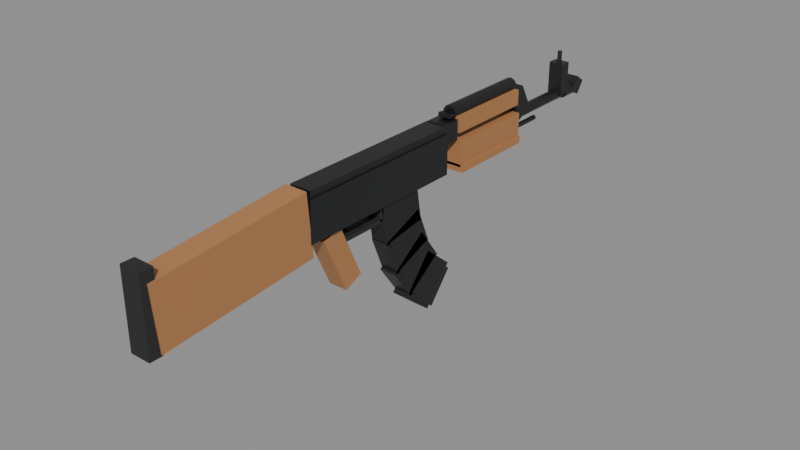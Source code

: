 # Source: ak97.blend  (saved by Blender 4.2.66; exported with 4.5.12 LTS)
import bpy
from mathutils import Matrix  # noqa: F401  (used for matrix-valued properties, if any)

bpy.ops.wm.read_factory_settings(use_empty=True)
scene = bpy.context.scene
scene.name = 'Scene'

# ---- materials (node trees are filled in below, after node groups)
mat_wood = bpy.data.materials.new('wood')
mat_dark = bpy.data.materials.new('dark')
mat_steel = bpy.data.materials.new('steel')

# ---- material node trees
mat_wood.use_nodes = True; mat_wood.node_tree.nodes.clear()
_N = mat_wood.node_tree.nodes; _L = mat_wood.node_tree.links
n0 = _N.new('ShaderNodeBsdfPrincipled'); n0.name = 'Principled BSDF'; n0.location = (10, 300)
n0.inputs[0].default_value = (0.44, 0.2, 0.075, 1.0)
n1 = _N.new('ShaderNodeOutputMaterial'); n1.name = 'Material Output'; n1.location = (300, 300)
_L.new(n0.outputs[0], n1.inputs[0])
n1.is_active_output = True
mat_dark.use_nodes = True; mat_dark.node_tree.nodes.clear()
_N = mat_dark.node_tree.nodes; _L = mat_dark.node_tree.links
n0 = _N.new('ShaderNodeBsdfPrincipled'); n0.name = 'Principled BSDF'; n0.location = (10, 300)
n0.inputs[0].default_value = (0.035, 0.035, 0.037, 1.0)
n0.inputs[1].default_value = 0.4
n0.inputs[2].default_value = 0.7
n1 = _N.new('ShaderNodeOutputMaterial'); n1.name = 'Material Output'; n1.location = (300, 300)
_L.new(n0.outputs[0], n1.inputs[0])
n1.is_active_output = True
mat_steel.use_nodes = True; mat_steel.node_tree.nodes.clear()
_N = mat_steel.node_tree.nodes; _L = mat_steel.node_tree.links
n0 = _N.new('ShaderNodeBsdfPrincipled'); n0.name = 'Principled BSDF'; n0.location = (10, 300)
n0.inputs[0].default_value = (0.055, 0.057, 0.06, 1.0)
n0.inputs[1].default_value = 0.85
n0.inputs[2].default_value = 0.42
n1 = _N.new('ShaderNodeOutputMaterial'); n1.name = 'Material Output'; n1.location = (300, 300)
_L.new(n0.outputs[0], n1.inputs[0])
n1.is_active_output = True

# ---- meshes
me_cube_001 = bpy.data.meshes.new('Cube.001')
me_cube_001.from_pydata([(-0.018, 0.01697, -0.06973), (-0.018, 0.00891, 0.02493), (-0.018, 0.2611, -0.04893), (-0.018, 0.253, 0.04573), (0.018, 0.01697, -0.06973), (0.018, 0.00891, 0.02493), (0.018, 0.2611, -0.04893), (0.018, 0.253, 0.04573), (-0.015, 0.3228, -0.1249), (-0.015, 0.284, -0.03815), (-0.015, 0.352, -0.1118), (-0.015, 0.3132, -0.0251), (0.015, 0.3228, -0.1249), (0.015, 0.284, -0.03815), (0.015, 0.352, -0.1118), (0.015, 0.3132, -0.0251), (-0.02, 0.5625, -0.028), (-0.02, 0.5625, 0.012), (-0.02, 0.7075, -0.028), (-0.02, 0.7075, 0.012), (0.02, 0.5625, -0.028), (0.02, 0.5625, 0.012), (0.02, 0.7075, -0.028), (0.02, 0.7075, 0.012), (-0.023, 0.5625, -0.036), (-0.023, 0.5625, -0.024), (-0.023, 0.7075, -0.036), (-0.023, 0.7075, -0.024), (0.023, 0.5625, -0.036), (0.023, 0.5625, -0.024), (0.023, 0.7075, -0.036), (0.023, 0.7075, -0.024), (-0.017, 0.5625, 0.024), (-0.017, 0.5625, 0.048), (-0.017, 0.7075, 0.024), (-0.017, 0.7075, 0.048), (0.017, 0.5625, 0.024), (0.017, 0.5625, 0.048), (0.017, 0.7075, 0.024), (0.017, 0.7075, 0.048), (-0.016, 0.0, -0.0725), (-0.016, 0.0, 0.0425), (-0.016, 0.02, -0.0725), (-0.016, 0.02, 0.0425), (0.016, 0.0, -0.0725), (0.016, 0.0, 0.0425), (0.016, 0.02, -0.0725), (0.016, 0.02, 0.0425), (-0.013, 0.3245, -0.055), (-0.013, 0.3245, -0.049), (-0.013, 0.3995, -0.055), (-0.013, 0.3995, -0.049), (0.013, 0.3245, -0.055), (0.013, 0.3245, -0.049), (0.013, 0.3995, -0.055), (0.013, 0.3995, -0.049), (-0.003, 0.3424, -0.05697), (-0.003, 0.3345, -0.02596), (-0.003, 0.3695, -0.05004), (-0.003, 0.3616, -0.01903), (0.003, 0.3424, -0.05697), (0.003, 0.3345, -0.02596), (0.003, 0.3695, -0.05004), (0.003, 0.3616, -0.01903), (-0.013, 0.395, -0.053), (-0.013, 0.395, -0.031), (-0.013, 0.401, -0.053), (-0.013, 0.401, -0.031), (0.013, 0.395, -0.053), (0.013, 0.395, -0.031), (0.013, 0.401, -0.053), (0.013, 0.401, -0.031), (-0.002, 0.046, -0.059), (-0.002, 0.046, -0.045), (-0.002, 0.064, -0.059), (-0.002, 0.064, -0.045), (0.002, 0.046, -0.059), (0.002, 0.046, -0.045), (0.002, 0.064, -0.059), (0.002, 0.064, -0.045), (-0.002, 0.591, -0.043), (-0.002, 0.591, -0.029), (-0.002, 0.609, -0.043), (-0.002, 0.609, -0.029), (0.002, 0.591, -0.043), (0.002, 0.591, -0.029), (0.002, 0.609, -0.043), (0.002, 0.609, -0.029), (-0.019, 0.2575, -0.029), (-0.019, 0.2575, 0.033), (-0.019, 0.5325, -0.029), (-0.019, 0.5325, 0.033), (0.019, 0.2575, -0.029), (0.019, 0.2575, 0.033), (0.019, 0.5325, -0.029), (0.019, 0.5325, 0.033), (-0.017, 0.26, 0.032), (-0.017, 0.26, 0.044), (-0.017, 0.53, 0.032), (-0.017, 0.53, 0.044), (0.017, 0.26, 0.032), (0.017, 0.26, 0.044), (0.017, 0.53, 0.032), (0.017, 0.53, 0.044), (-0.013, 0.4079, -0.09458), (-0.013, 0.398, -0.03337), (-0.013, 0.482, -0.08263), (-0.013, 0.4721, -0.02142), (0.013, 0.4079, -0.09458), (0.013, 0.398, -0.03337), (0.013, 0.482, -0.08263), (0.013, 0.4721, -0.02142), (-0.014, 0.4153, -0.09947), (-0.014, 0.414, -0.09157), (-0.014, 0.4765, -0.08959), (-0.014, 0.4752, -0.08169), (0.014, 0.4153, -0.09947), (0.014, 0.414, -0.09157), (0.014, 0.4765, -0.08959), (0.014, 0.4752, -0.08169), (-0.013, 0.4292, -0.1487), (-0.013, 0.4062, -0.09112), (-0.013, 0.4988, -0.1209), (-0.013, 0.4758, -0.0633), (0.013, 0.4292, -0.1487), (0.013, 0.4062, -0.09112), (0.013, 0.4988, -0.1209), (0.013, 0.4758, -0.0633), (-0.014, 0.4374, -0.1519), (-0.014, 0.4345, -0.1444), (-0.014, 0.495, -0.1289), (-0.014, 0.492, -0.1214), (0.014, 0.4374, -0.1519), (0.014, 0.4345, -0.1444), (0.014, 0.495, -0.1289), (0.014, 0.492, -0.1214), (-0.013, 0.4595, -0.197), (-0.013, 0.4235, -0.1466), (-0.013, 0.5205, -0.1534), (-0.013, 0.4845, -0.103), (0.013, 0.4595, -0.197), (0.013, 0.4235, -0.1466), (0.013, 0.5205, -0.1534), (0.013, 0.4845, -0.103), (-0.014, 0.4683, -0.1981), (-0.014, 0.4636, -0.1916), (-0.014, 0.5187, -0.1621), (-0.014, 0.5141, -0.1556), (0.014, 0.4683, -0.1981), (0.014, 0.4636, -0.1916), (0.014, 0.5187, -0.1621), (0.014, 0.5141, -0.1556), (-0.013, 0.499, -0.2367), (-0.013, 0.4512, -0.1972), (-0.013, 0.5468, -0.1788), (-0.013, 0.499, -0.1393), (0.013, 0.499, -0.2367), (0.013, 0.4512, -0.1972), (0.013, 0.5468, -0.1788), (0.013, 0.499, -0.1393), (-0.014, 0.5078, -0.2355), (-0.014, 0.5016, -0.2304), (-0.014, 0.5473, -0.1877), (-0.014, 0.5411, -0.1826), (0.014, 0.5078, -0.2355), (0.014, 0.5016, -0.2304), (0.014, 0.5473, -0.1877), (0.014, 0.5411, -0.1826), (-0.015, 0.53, 0.015), (-0.015, 0.53, 0.045), (-0.015, 0.56, 0.015), (-0.015, 0.56, 0.045), (0.015, 0.53, 0.015), (0.015, 0.53, 0.045), (0.015, 0.56, 0.015), (0.015, 0.56, 0.045), (-0.01, 0.5473, 0.04831), (-0.01, 0.5481, 0.05427), (-0.01, 0.6019, 0.04173), (-0.01, 0.6027, 0.04769), (0.01, 0.5473, 0.04831), (0.01, 0.5481, 0.05427), (0.01, 0.6019, 0.04173), (0.01, 0.6027, 0.04769), (0.0, 0.71, 0.063), (0.0, 0.56, 0.063), (0.006466, 0.71, 0.0609), (0.006466, 0.56, 0.0609), (0.01046, 0.71, 0.0554), (0.01046, 0.56, 0.0554), (0.01046, 0.71, 0.0486), (0.01046, 0.56, 0.0486), (0.006466, 0.71, 0.0431), (0.006466, 0.56, 0.0431), (0.0, 0.71, 0.041), (0.0, 0.56, 0.041), (-0.006466, 0.71, 0.0431), (-0.006466, 0.56, 0.0431), (-0.01046, 0.71, 0.0486), (-0.01046, 0.56, 0.0486), (-0.01046, 0.71, 0.0554), (-0.01046, 0.56, 0.0554), (-0.006466, 0.71, 0.0609), (-0.006466, 0.56, 0.0609), (-0.013, 0.7196, -0.004937), (-0.013, 0.698, 0.03455), (-0.013, 0.746, 0.009446), (-0.013, 0.7244, 0.04894), (0.013, 0.7196, -0.004937), (0.013, 0.698, 0.03455), (0.013, 0.746, 0.009446), (0.013, 0.7244, 0.04894), (0.0, 0.8825, 0.0085), (0.0, 0.7075, 0.0085), (0.004996, 0.8825, 0.006877), (0.004996, 0.7075, 0.006877), (0.008084, 0.8825, 0.002627), (0.008084, 0.7075, 0.002627), (0.008084, 0.8825, -0.002627), (0.008084, 0.7075, -0.002627), (0.004996, 0.8825, -0.006877), (0.004996, 0.7075, -0.006877), (0.0, 0.8825, -0.0085), (0.0, 0.7075, -0.0085), (-0.004996, 0.8825, -0.006877), (-0.004996, 0.7075, -0.006877), (-0.008084, 0.8825, -0.002627), (-0.008084, 0.7075, -0.002627), (-0.008084, 0.8825, 0.002627), (-0.008084, 0.7075, 0.002627), (-0.004996, 0.8825, 0.006877), (-0.004996, 0.7075, 0.006877), (0.0, 0.78, -0.018), (0.0, 0.62, -0.018), (0.002828, 0.78, -0.01917), (0.002828, 0.62, -0.01917), (0.004, 0.78, -0.022), (0.004, 0.62, -0.022), (0.002828, 0.78, -0.02483), (0.002828, 0.62, -0.02483), (0.0, 0.78, -0.026), (0.0, 0.62, -0.026), (-0.002828, 0.78, -0.02483), (-0.002828, 0.62, -0.02483), (-0.004, 0.78, -0.022), (-0.004, 0.62, -0.022), (-0.002828, 0.78, -0.01917), (-0.002828, 0.62, -0.01917), (-0.012, 0.836, 0.0), (-0.012, 0.836, 0.052), (-0.012, 0.854, 0.0), (-0.012, 0.854, 0.052), (0.012, 0.836, 0.0), (0.012, 0.836, 0.052), (0.012, 0.854, 0.0), (0.012, 0.854, 0.052), (0.0, 0.8485, 0.04), (0.0, 0.8485, 0.07), (0.003031, 0.8468, 0.04), (0.003031, 0.8468, 0.07), (0.003031, 0.8433, 0.04), (0.003031, 0.8433, 0.07), (0.0, 0.8415, 0.04), (0.0, 0.8415, 0.07), (-0.003031, 0.8433, 0.04), (-0.003031, 0.8433, 0.07), (-0.003031, 0.8468, 0.04), (-0.003031, 0.8468, 0.07), (0.0, 0.8895, 0.011), (0.0, 0.8545, 0.011), (0.006466, 0.8895, 0.008899), (0.006466, 0.8545, 0.008899), (0.01046, 0.8895, 0.003399), (0.01046, 0.8545, 0.003399), (0.01046, 0.8895, -0.003399), (0.01046, 0.8545, -0.003399), (0.006466, 0.8895, -0.008899), (0.006466, 0.8545, -0.008899), (0.0, 0.8895, -0.011), (0.0, 0.8545, -0.011), (-0.006466, 0.8895, -0.008899), (-0.006466, 0.8545, -0.008899), (-0.01046, 0.8895, -0.003399), (-0.01046, 0.8545, -0.003399), (-0.01046, 0.8895, 0.003399), (-0.01046, 0.8545, 0.003399), (-0.006466, 0.8895, 0.008899), (-0.006466, 0.8545, 0.008899), (-0.011, 0.873, -0.0002576), (-0.011, 0.8865, 0.01955), (-0.011, 0.8895, -0.01155), (-0.011, 0.903, 0.008258), (0.011, 0.873, -0.0002576), (0.011, 0.8865, 0.01955), (0.011, 0.8895, -0.01155), (0.011, 0.903, 0.008258)], [], [(0, 1, 3, 2), (2, 3, 7, 6), (6, 7, 5, 4), (4, 5, 1, 0), (2, 6, 4, 0), (7, 3, 1, 5), (8, 9, 11, 10), (10, 11, 15, 14), (14, 15, 13, 12), (12, 13, 9, 8), (10, 14, 12, 8), (15, 11, 9, 13), (16, 17, 19, 18), (18, 19, 23, 22), (22, 23, 21, 20), (20, 21, 17, 16), (18, 22, 20, 16), (23, 19, 17, 21), (24, 25, 27, 26), (26, 27, 31, 30), (30, 31, 29, 28), (28, 29, 25, 24), (26, 30, 28, 24), (31, 27, 25, 29), (32, 33, 35, 34), (34, 35, 39, 38), (38, 39, 37, 36), (36, 37, 33, 32), (34, 38, 36, 32), (39, 35, 33, 37), (40, 41, 43, 42), (42, 43, 47, 46), (46, 47, 45, 44), (44, 45, 41, 40), (42, 46, 44, 40), (47, 43, 41, 45), (48, 49, 51, 50), (50, 51, 55, 54), (54, 55, 53, 52), (52, 53, 49, 48), (50, 54, 52, 48), (55, 51, 49, 53), (56, 57, 59, 58), (58, 59, 63, 62), (62, 63, 61, 60), (60, 61, 57, 56), (58, 62, 60, 56), (63, 59, 57, 61), (64, 65, 67, 66), (66, 67, 71, 70), (70, 71, 69, 68), (68, 69, 65, 64), (66, 70, 68, 64), (71, 67, 65, 69), (72, 73, 75, 74), (74, 75, 79, 78), (78, 79, 77, 76), (76, 77, 73, 72), (74, 78, 76, 72), (79, 75, 73, 77), (80, 81, 83, 82), (82, 83, 87, 86), (86, 87, 85, 84), (84, 85, 81, 80), (82, 86, 84, 80), (87, 83, 81, 85), (88, 89, 91, 90), (90, 91, 95, 94), (94, 95, 93, 92), (92, 93, 89, 88), (90, 94, 92, 88), (95, 91, 89, 93), (96, 97, 99, 98), (98, 99, 103, 102), (102, 103, 101, 100), (100, 101, 97, 96), (98, 102, 100, 96), (103, 99, 97, 101), (104, 105, 107, 106), (106, 107, 111, 110), (110, 111, 109, 108), (108, 109, 105, 104), (106, 110, 108, 104), (111, 107, 105, 109), (112, 113, 115, 114), (114, 115, 119, 118), (118, 119, 117, 116), (116, 117, 113, 112), (114, 118, 116, 112), (119, 115, 113, 117), (120, 121, 123, 122), (122, 123, 127, 126), (126, 127, 125, 124), (124, 125, 121, 120), (122, 126, 124, 120), (127, 123, 121, 125), (128, 129, 131, 130), (130, 131, 135, 134), (134, 135, 133, 132), (132, 133, 129, 128), (130, 134, 132, 128), (135, 131, 129, 133), (136, 137, 139, 138), (138, 139, 143, 142), (142, 143, 141, 140), (140, 141, 137, 136), (138, 142, 140, 136), (143, 139, 137, 141), (144, 145, 147, 146), (146, 147, 151, 150), (150, 151, 149, 148), (148, 149, 145, 144), (146, 150, 148, 144), (151, 147, 145, 149), (152, 153, 155, 154), (154, 155, 159, 158), (158, 159, 157, 156), (156, 157, 153, 152), (154, 158, 156, 152), (159, 155, 153, 157), (160, 161, 163, 162), (162, 163, 167, 166), (166, 167, 165, 164), (164, 165, 161, 160), (162, 166, 164, 160), (167, 163, 161, 165), (168, 169, 171, 170), (170, 171, 175, 174), (174, 175, 173, 172), (172, 173, 169, 168), (170, 174, 172, 168), (175, 171, 169, 173), (176, 177, 179, 178), (178, 179, 183, 182), (182, 183, 181, 180), (180, 181, 177, 176), (178, 182, 180, 176), (183, 179, 177, 181), (184, 185, 187, 186), (186, 187, 189, 188), (188, 189, 191, 190), (190, 191, 193, 192), (192, 193, 195, 194), (194, 195, 197, 196), (196, 197, 199, 198), (198, 199, 201, 200), (187, 185, 203, 201, 199, 197, 195, 193, 191, 189), (200, 201, 203, 202), (202, 203, 185, 184), (184, 186, 188, 190, 192, 194, 196, 198, 200, 202), (204, 205, 207, 206), (206, 207, 211, 210), (210, 211, 209, 208), (208, 209, 205, 204), (206, 210, 208, 204), (211, 207, 205, 209), (212, 213, 215, 214), (214, 215, 217, 216), (216, 217, 219, 218), (218, 219, 221, 220), (220, 221, 223, 222), (222, 223, 225, 224), (224, 225, 227, 226), (226, 227, 229, 228), (215, 213, 231, 229, 227, 225, 223, 221, 219, 217), (228, 229, 231, 230), (230, 231, 213, 212), (212, 214, 216, 218, 220, 222, 224, 226, 228, 230), (232, 233, 235, 234), (234, 235, 237, 236), (236, 237, 239, 238), (238, 239, 241, 240), (240, 241, 243, 242), (242, 243, 245, 244), (235, 233, 247, 245, 243, 241, 239, 237), (244, 245, 247, 246), (246, 247, 233, 232), (232, 234, 236, 238, 240, 242, 244, 246), (248, 249, 251, 250), (250, 251, 255, 254), (254, 255, 253, 252), (252, 253, 249, 248), (250, 254, 252, 248), (255, 251, 249, 253), (256, 257, 259, 258), (258, 259, 261, 260), (260, 261, 263, 262), (262, 263, 265, 264), (259, 257, 267, 265, 263, 261), (264, 265, 267, 266), (266, 267, 257, 256), (256, 258, 260, 262, 264, 266), (268, 269, 271, 270), (270, 271, 273, 272), (272, 273, 275, 274), (274, 275, 277, 276), (276, 277, 279, 278), (278, 279, 281, 280), (280, 281, 283, 282), (282, 283, 285, 284), (271, 269, 287, 285, 283, 281, 279, 277, 275, 273), (284, 285, 287, 286), (286, 287, 269, 268), (268, 270, 272, 274, 276, 278, 280, 282, 284, 286), (288, 289, 291, 290), (290, 291, 295, 294), (294, 295, 293, 292), (292, 293, 289, 288), (290, 294, 292, 288), (295, 291, 289, 293)])
me_cube_001.polygons.foreach_set('material_index', [0, 0, 0, 0, 0, 0, 0, 0, 0, 0, 0, 0, 0, 0, 0, 0, 0, 0, 0, 0, 0, 0, 0, 0, 0, 0, 0, 0, 0, 0, 1, 1, 1, 1, 1, 1, 1, 1, 1, 1, 1, 1, 1, 1, 1, 1, 1, 1, 1, 1, 1, 1, 1, 1, 1, 1, 1, 1, 1, 1, 1, 1, 1, 1, 1, 1, 2, 2, 2, 2, 2, 2, 2, 2, 2, 2, 2, 2, 2, 2, 2, 2, 2, 2, 2, 2, 2, 2, 2, 2, 2, 2, 2, 2, 2, 2, 2, 2, 2, 2, 2, 2, 2, 2, 2, 2, 2, 2, 2, 2, 2, 2, 2, 2, 2, 2, 2, 2, 2, 2, 2, 2, 2, 2, 2, 2, 2, 2, 2, 2, 2, 2, 2, 2, 2, 2, 2, 2, 2, 2, 2, 2, 2, 2, 2, 2, 2, 2, 2, 2, 2, 2, 2, 2, 2, 2, 2, 2, 2, 2, 2, 2, 2, 2, 2, 2, 2, 2, 2, 2, 2, 2, 2, 2, 2, 2, 2, 2, 2, 2, 2, 2, 2, 2, 2, 2, 2, 2, 2, 2, 2, 2, 2, 2, 2, 2, 2, 2, 2, 2, 2, 2, 2, 2, 2, 2, 2, 2, 2, 2])
_uv = me_cube_001.uv_layers.new(name='UVMap')
_uv.uv.foreach_set('vector', [0.375, 0.0, 0.625, 0.0, 0.625, 0.25, 0.375, 0.25, 0.375, 0.25, 0.625, 0.25, 0.625, 0.5, 0.375, 0.5, 0.375, 0.5, 0.625, 0.5, 0.625, 0.75, 0.375, 0.75, 0.375, 0.75, 0.625, 0.75, 0.625, 1.0, 0.375, 1.0, 0.125, 0.5, 0.375, 0.5, 0.375, 0.75, 0.125, 0.75, 0.625, 0.5, 0.875, 0.5, 0.875, 0.75, 0.625, 0.75, 0.375, 0.0, 0.625, 0.0, 0.625, 0.25, 0.375, 0.25, 0.375, 0.25, 0.625, 0.25, 0.625, 0.5, 0.375, 0.5, 0.375, 0.5, 0.625, 0.5, 0.625, 0.75, 0.375, 0.75, 0.375, 0.75, 0.625, 0.75, 0.625, 1.0, 0.375, 1.0, 0.125, 0.5, 0.375, 0.5, 0.375, 0.75, 0.125, 0.75, 0.625, 0.5, 0.875, 0.5, 0.875, 0.75, 0.625, 0.75, 0.375, 0.0, 0.625, 0.0, 0.625, 0.25, 0.375, 0.25, 0.375, 0.25, 0.625, 0.25, 0.625, 0.5, 0.375, 0.5, 0.375, 0.5, 0.625, 0.5, 0.625, 0.75, 0.375, 0.75, 0.375, 0.75, 0.625, 0.75, 0.625, 1.0, 0.375, 1.0, 0.125, 0.5, 0.375, 0.5, 0.375, 0.75, 0.125, 0.75, 0.625, 0.5, 0.875, 0.5, 0.875, 0.75, 0.625, 0.75, 0.375, 0.0, 0.625, 0.0, 0.625, 0.25, 0.375, 0.25, 0.375, 0.25, 0.625, 0.25, 0.625, 0.5, 0.375, 0.5, 0.375, 0.5, 0.625, 0.5, 0.625, 0.75, 0.375, 0.75, 0.375, 0.75, 0.625, 0.75, 0.625, 1.0, 0.375, 1.0, 0.125, 0.5, 0.375, 0.5, 0.375, 0.75, 0.125, 0.75, 0.625, 0.5, 0.875, 0.5, 0.875, 0.75, 0.625, 0.75, 0.375, 0.0, 0.625, 0.0, 0.625, 0.25, 0.375, 0.25, 0.375, 0.25, 0.625, 0.25, 0.625, 0.5, 0.375, 0.5, 0.375, 0.5, 0.625, 0.5, 0.625, 0.75, 0.375, 0.75, 0.375, 0.75, 0.625, 0.75, 0.625, 1.0, 0.375, 1.0, 0.125, 0.5, 0.375, 0.5, 0.375, 0.75, 0.125, 0.75, 0.625, 0.5, 0.875, 0.5, 0.875, 0.75, 0.625, 0.75, 0.375, 0.0, 0.625, 0.0, 0.625, 0.25, 0.375, 0.25, 0.375, 0.25, 0.625, 0.25, 0.625, 0.5, 0.375, 0.5, 0.375, 0.5, 0.625, 0.5, 0.625, 0.75, 0.375, 0.75, 0.375, 0.75, 0.625, 0.75, 0.625, 1.0, 0.375, 1.0, 0.125, 0.5, 0.375, 0.5, 0.375, 0.75, 0.125, 0.75, 0.625, 0.5, 0.875, 0.5, 0.875, 0.75, 0.625, 0.75, 0.375, 0.0, 0.625, 0.0, 0.625, 0.25, 0.375, 0.25, 0.375, 0.25, 0.625, 0.25, 0.625, 0.5, 0.375, 0.5, 0.375, 0.5, 0.625, 0.5, 0.625, 0.75, 0.375, 0.75, 0.375, 0.75, 0.625, 0.75, 0.625, 1.0, 0.375, 1.0, 0.125, 0.5, 0.375, 0.5, 0.375, 0.75, 0.125, 0.75, 0.625, 0.5, 0.875, 0.5, 0.875, 0.75, 0.625, 0.75, 0.375, 0.0, 0.625, 0.0, 0.625, 0.25, 0.375, 0.25, 0.375, 0.25, 0.625, 0.25, 0.625, 0.5, 0.375, 0.5, 0.375, 0.5, 0.625, 0.5, 0.625, 0.75, 0.375, 0.75, 0.375, 0.75, 0.625, 0.75, 0.625, 1.0, 0.375, 1.0, 0.125, 0.5, 0.375, 0.5, 0.375, 0.75, 0.125, 0.75, 0.625, 0.5, 0.875, 0.5, 0.875, 0.75, 0.625, 0.75, 0.375, 0.0, 0.625, 0.0, 0.625, 0.25, 0.375, 0.25, 0.375, 0.25, 0.625, 0.25, 0.625, 0.5, 0.375, 0.5, 0.375, 0.5, 0.625, 0.5, 0.625, 0.75, 0.375, 0.75, 0.375, 0.75, 0.625, 0.75, 0.625, 1.0, 0.375, 1.0, 0.125, 0.5, 0.375, 0.5, 0.375, 0.75, 0.125, 0.75, 0.625, 0.5, 0.875, 0.5, 0.875, 0.75, 0.625, 0.75, 0.375, 0.0, 0.625, 0.0, 0.625, 0.25, 0.375, 0.25, 0.375, 0.25, 0.625, 0.25, 0.625, 0.5, 0.375, 0.5, 0.375, 0.5, 0.625, 0.5, 0.625, 0.75, 0.375, 0.75, 0.375, 0.75, 0.625, 0.75, 0.625, 1.0, 0.375, 1.0, 0.125, 0.5, 0.375, 0.5, 0.375, 0.75, 0.125, 0.75, 0.625, 0.5, 0.875, 0.5, 0.875, 0.75, 0.625, 0.75, 0.375, 0.0, 0.625, 0.0, 0.625, 0.25, 0.375, 0.25, 0.375, 0.25, 0.625, 0.25, 0.625, 0.5, 0.375, 0.5, 0.375, 0.5, 0.625, 0.5, 0.625, 0.75, 0.375, 0.75, 0.375, 0.75, 0.625, 0.75, 0.625, 1.0, 0.375, 1.0, 0.125, 0.5, 0.375, 0.5, 0.375, 0.75, 0.125, 0.75, 0.625, 0.5, 0.875, 0.5, 0.875, 0.75, 0.625, 0.75, 0.375, 0.0, 0.625, 0.0, 0.625, 0.25, 0.375, 0.25, 0.375, 0.25, 0.625, 0.25, 0.625, 0.5, 0.375, 0.5, 0.375, 0.5, 0.625, 0.5, 0.625, 0.75, 0.375, 0.75, 0.375, 0.75, 0.625, 0.75, 0.625, 1.0, 0.375, 1.0, 0.125, 0.5, 0.375, 0.5, 0.375, 0.75, 0.125, 0.75, 0.625, 0.5, 0.875, 0.5, 0.875, 0.75, 0.625, 0.75, 0.375, 0.0, 0.625, 0.0, 0.625, 0.25, 0.375, 0.25, 0.375, 0.25, 0.625, 0.25, 0.625, 0.5, 0.375, 0.5, 0.375, 0.5, 0.625, 0.5, 0.625, 0.75, 0.375, 0.75, 0.375, 0.75, 0.625, 0.75, 0.625, 1.0, 0.375, 1.0, 0.125, 0.5, 0.375, 0.5, 0.375, 0.75, 0.125, 0.75, 0.625, 0.5, 0.875, 0.5, 0.875, 0.75, 0.625, 0.75, 0.375, 0.0, 0.625, 0.0, 0.625, 0.25, 0.375, 0.25, 0.375, 0.25, 0.625, 0.25, 0.625, 0.5, 0.375, 0.5, 0.375, 0.5, 0.625, 0.5, 0.625, 0.75, 0.375, 0.75, 0.375, 0.75, 0.625, 0.75, 0.625, 1.0, 0.375, 1.0, 0.125, 0.5, 0.375, 0.5, 0.375, 0.75, 0.125, 0.75, 0.625, 0.5, 0.875, 0.5, 0.875, 0.75, 0.625, 0.75, 0.375, 0.0, 0.625, 0.0, 0.625, 0.25, 0.375, 0.25, 0.375, 0.25, 0.625, 0.25, 0.625, 0.5, 0.375, 0.5, 0.375, 0.5, 0.625, 0.5, 0.625, 0.75, 0.375, 0.75, 0.375, 0.75, 0.625, 0.75, 0.625, 1.0, 0.375, 1.0, 0.125, 0.5, 0.375, 0.5, 0.375, 0.75, 0.125, 0.75, 0.625, 0.5, 0.875, 0.5, 0.875, 0.75, 0.625, 0.75, 0.375, 0.0, 0.625, 0.0, 0.625, 0.25, 0.375, 0.25, 0.375, 0.25, 0.625, 0.25, 0.625, 0.5, 0.375, 0.5, 0.375, 0.5, 0.625, 0.5, 0.625, 0.75, 0.375, 0.75, 0.375, 0.75, 0.625, 0.75, 0.625, 1.0, 0.375, 1.0, 0.125, 0.5, 0.375, 0.5, 0.375, 0.75, 0.125, 0.75, 0.625, 0.5, 0.875, 0.5, 0.875, 0.75, 0.625, 0.75, 0.375, 0.0, 0.625, 0.0, 0.625, 0.25, 0.375, 0.25, 0.375, 0.25, 0.625, 0.25, 0.625, 0.5, 0.375, 0.5, 0.375, 0.5, 0.625, 0.5, 0.625, 0.75, 0.375, 0.75, 0.375, 0.75, 0.625, 0.75, 0.625, 1.0, 0.375, 1.0, 0.125, 0.5, 0.375, 0.5, 0.375, 0.75, 0.125, 0.75, 0.625, 0.5, 0.875, 0.5, 0.875, 0.75, 0.625, 0.75, 0.375, 0.0, 0.625, 0.0, 0.625, 0.25, 0.375, 0.25, 0.375, 0.25, 0.625, 0.25, 0.625, 0.5, 0.375, 0.5, 0.375, 0.5, 0.625, 0.5, 0.625, 0.75, 0.375, 0.75, 0.375, 0.75, 0.625, 0.75, 0.625, 1.0, 0.375, 1.0, 0.125, 0.5, 0.375, 0.5, 0.375, 0.75, 0.125, 0.75, 0.625, 0.5, 0.875, 0.5, 0.875, 0.75, 0.625, 0.75, 0.375, 0.0, 0.625, 0.0, 0.625, 0.25, 0.375, 0.25, 0.375, 0.25, 0.625, 0.25, 0.625, 0.5, 0.375, 0.5, 0.375, 0.5, 0.625, 0.5, 0.625, 0.75, 0.375, 0.75, 0.375, 0.75, 0.625, 0.75, 0.625, 1.0, 0.375, 1.0, 0.125, 0.5, 0.375, 0.5, 0.375, 0.75, 0.125, 0.75, 0.625, 0.5, 0.875, 0.5, 0.875, 0.75, 0.625, 0.75, 0.375, 0.0, 0.625, 0.0, 0.625, 0.25, 0.375, 0.25, 0.375, 0.25, 0.625, 0.25, 0.625, 0.5, 0.375, 0.5, 0.375, 0.5, 0.625, 0.5, 0.625, 0.75, 0.375, 0.75, 0.375, 0.75, 0.625, 0.75, 0.625, 1.0, 0.375, 1.0, 0.125, 0.5, 0.375, 0.5, 0.375, 0.75, 0.125, 0.75, 0.625, 0.5, 0.875, 0.5, 0.875, 0.75, 0.625, 0.75, 0.375, 0.0, 0.625, 0.0, 0.625, 0.25, 0.375, 0.25, 0.375, 0.25, 0.625, 0.25, 0.625, 0.5, 0.375, 0.5, 0.375, 0.5, 0.625, 0.5, 0.625, 0.75, 0.375, 0.75, 0.375, 0.75, 0.625, 0.75, 0.625, 1.0, 0.375, 1.0, 0.125, 0.5, 0.375, 0.5, 0.375, 0.75, 0.125, 0.75, 0.625, 0.5, 0.875, 0.5, 0.875, 0.75, 0.625, 0.75, 0.375, 0.0, 0.625, 0.0, 0.625, 0.25, 0.375, 0.25, 0.375, 0.25, 0.625, 0.25, 0.625, 0.5, 0.375, 0.5, 0.375, 0.5, 0.625, 0.5, 0.625, 0.75, 0.375, 0.75, 0.375, 0.75, 0.625, 0.75, 0.625, 1.0, 0.375, 1.0, 0.125, 0.5, 0.375, 0.5, 0.375, 0.75, 0.125, 0.75, 0.625, 0.5, 0.875, 0.5, 0.875, 0.75, 0.625, 0.75, 0.375, 0.0, 0.625, 0.0, 0.625, 0.25, 0.375, 0.25, 0.375, 0.25, 0.625, 0.25, 0.625, 0.5, 0.375, 0.5, 0.375, 0.5, 0.625, 0.5, 0.625, 0.75, 0.375, 0.75, 0.375, 0.75, 0.625, 0.75, 0.625, 1.0, 0.375, 1.0, 0.125, 0.5, 0.375, 0.5, 0.375, 0.75, 0.125, 0.75, 0.625, 0.5, 0.875, 0.5, 0.875, 0.75, 0.625, 0.75, 1.0, 0.5, 1.0, 1.0, 0.9, 1.0, 0.9, 0.5, 0.9, 0.5, 0.9, 1.0, 0.8, 1.0, 0.8, 0.5, 0.8, 0.5, 0.8, 1.0, 0.7, 1.0, 0.7, 0.5, 0.7, 0.5, 0.7, 1.0, 0.6, 1.0, 0.6, 0.5, 0.6, 0.5, 0.6, 1.0, 0.5, 1.0, 0.5, 0.5, 0.5, 0.5, 0.5, 1.0, 0.4, 1.0, 0.4, 0.5, 0.4, 0.5, 0.4, 1.0, 0.3, 1.0, 0.3, 0.5, 0.3, 0.5, 0.3, 1.0, 0.2, 1.0, 0.2, 0.5, 0.3911, 0.4442, 0.25, 0.49, 0.1089, 0.4442, 0.02175, 0.3242, 0.02175, 0.1758, 0.1089, 0.05584, 0.25, 0.01, 0.3911, 0.05584, 0.4783, 0.1758, 0.4783, 0.3242, 0.2, 0.5, 0.2, 1.0, 0.1, 1.0, 0.1, 0.5, 0.1, 0.5, 0.1, 1.0, -7.451e-08, 1.0, -7.451e-08, 0.5, 0.75, 0.49, 0.8911, 0.4442, 0.9783, 0.3242, 0.9783, 0.1758, 0.8911, 0.05584, 0.75, 0.01, 0.6089, 0.05584, 0.5217, 0.1758, 0.5217, 0.3242, 0.6089, 0.4442, 0.375, 0.0, 0.625, 0.0, 0.625, 0.25, 0.375, 0.25, 0.375, 0.25, 0.625, 0.25, 0.625, 0.5, 0.375, 0.5, 0.375, 0.5, 0.625, 0.5, 0.625, 0.75, 0.375, 0.75, 0.375, 0.75, 0.625, 0.75, 0.625, 1.0, 0.375, 1.0, 0.125, 0.5, 0.375, 0.5, 0.375, 0.75, 0.125, 0.75, 0.625, 0.5, 0.875, 0.5, 0.875, 0.75, 0.625, 0.75, 1.0, 0.5, 1.0, 1.0, 0.9, 1.0, 0.9, 0.5, 0.9, 0.5, 0.9, 1.0, 0.8, 1.0, 0.8, 0.5, 0.8, 0.5, 0.8, 1.0, 0.7, 1.0, 0.7, 0.5, 0.7, 0.5, 0.7, 1.0, 0.6, 1.0, 0.6, 0.5, 0.6, 0.5, 0.6, 1.0, 0.5, 1.0, 0.5, 0.5, 0.5, 0.5, 0.5, 1.0, 0.4, 1.0, 0.4, 0.5, 0.4, 0.5, 0.4, 1.0, 0.3, 1.0, 0.3, 0.5, 0.3, 0.5, 0.3, 1.0, 0.2, 1.0, 0.2, 0.5, 0.3911, 0.4442, 0.25, 0.49, 0.1089, 0.4442, 0.02175, 0.3242, 0.02175, 0.1758, 0.1089, 0.05584, 0.25, 0.01, 0.3911, 0.05584, 0.4783, 0.1758, 0.4783, 0.3242, 0.2, 0.5, 0.2, 1.0, 0.1, 1.0, 0.1, 0.5, 0.1, 0.5, 0.1, 1.0, -7.451e-08, 1.0, -7.451e-08, 0.5, 0.75, 0.49, 0.8911, 0.4442, 0.9783, 0.3242, 0.9783, 0.1758, 0.8911, 0.05584, 0.75, 0.01, 0.6089, 0.05584, 0.5217, 0.1758, 0.5217, 0.3242, 0.6089, 0.4442, 1.0, 0.5, 1.0, 1.0, 0.875, 1.0, 0.875, 0.5, 0.875, 0.5, 0.875, 1.0, 0.75, 1.0, 0.75, 0.5, 0.75, 0.5, 0.75, 1.0, 0.625, 1.0, 0.625, 0.5, 0.625, 0.5, 0.625, 1.0, 0.5, 1.0, 0.5, 0.5, 0.5, 0.5, 0.5, 1.0, 0.375, 1.0, 0.375, 0.5, 0.375, 0.5, 0.375, 1.0, 0.25, 1.0, 0.25, 0.5, 0.4197, 0.4197, 0.25, 0.49, 0.08029, 0.4197, 0.01, 0.25, 0.08029, 0.08029, 0.25, 0.01, 0.4197, 0.08029, 0.49, 0.25, 0.25, 0.5, 0.25, 1.0, 0.125, 1.0, 0.125, 0.5, 0.125, 0.5, 0.125, 1.0, 0.0, 1.0, 0.0, 0.5, 0.75, 0.49, 0.9197, 0.4197, 0.99, 0.25, 0.9197, 0.08029, 0.75, 0.01, 0.5803, 0.08029, 0.51, 0.25, 0.5803, 0.4197, 0.375, 0.0, 0.625, 0.0, 0.625, 0.25, 0.375, 0.25, 0.375, 0.25, 0.625, 0.25, 0.625, 0.5, 0.375, 0.5, 0.375, 0.5, 0.625, 0.5, 0.625, 0.75, 0.375, 0.75, 0.375, 0.75, 0.625, 0.75, 0.625, 1.0, 0.375, 1.0, 0.125, 0.5, 0.375, 0.5, 0.375, 0.75, 0.125, 0.75, 0.625, 0.5, 0.875, 0.5, 0.875, 0.75, 0.625, 0.75, 1.0, 0.5, 1.0, 1.0, 0.8333, 1.0, 0.8333, 0.5, 0.8333, 0.5, 0.8333, 1.0, 0.6667, 1.0, 0.6667, 0.5, 0.6667, 0.5, 0.6667, 1.0, 0.5, 1.0, 0.5, 0.5, 0.5, 0.5, 0.5, 1.0, 0.3333, 1.0, 0.3333, 0.5, 0.4578, 0.37, 0.25, 0.49, 0.04215, 0.37, 0.04215, 0.13, 0.25, 0.01, 0.4578, 0.13, 0.3333, 0.5, 0.3333, 1.0, 0.1667, 1.0, 0.1667, 0.5, 0.1667, 0.5, 0.1667, 1.0, -8.941e-08, 1.0, -8.941e-08, 0.5, 0.75, 0.49, 0.9578, 0.37, 0.9578, 0.13, 0.75, 0.01, 0.5422, 0.13, 0.5422, 0.37, 1.0, 0.5, 1.0, 1.0, 0.9, 1.0, 0.9, 0.5, 0.9, 0.5, 0.9, 1.0, 0.8, 1.0, 0.8, 0.5, 0.8, 0.5, 0.8, 1.0, 0.7, 1.0, 0.7, 0.5, 0.7, 0.5, 0.7, 1.0, 0.6, 1.0, 0.6, 0.5, 0.6, 0.5, 0.6, 1.0, 0.5, 1.0, 0.5, 0.5, 0.5, 0.5, 0.5, 1.0, 0.4, 1.0, 0.4, 0.5, 0.4, 0.5, 0.4, 1.0, 0.3, 1.0, 0.3, 0.5, 0.3, 0.5, 0.3, 1.0, 0.2, 1.0, 0.2, 0.5, 0.3911, 0.4442, 0.25, 0.49, 0.1089, 0.4442, 0.02175, 0.3242, 0.02175, 0.1758, 0.1089, 0.05584, 0.25, 0.01, 0.3911, 0.05584, 0.4783, 0.1758, 0.4783, 0.3242, 0.2, 0.5, 0.2, 1.0, 0.1, 1.0, 0.1, 0.5, 0.1, 0.5, 0.1, 1.0, -7.451e-08, 1.0, -7.451e-08, 0.5, 0.75, 0.49, 0.8911, 0.4442, 0.9783, 0.3242, 0.9783, 0.1758, 0.8911, 0.05584, 0.75, 0.01, 0.6089, 0.05584, 0.5217, 0.1758, 0.5217, 0.3242, 0.6089, 0.4442, 0.375, 0.0, 0.625, 0.0, 0.625, 0.25, 0.375, 0.25, 0.375, 0.25, 0.625, 0.25, 0.625, 0.5, 0.375, 0.5, 0.375, 0.5, 0.625, 0.5, 0.625, 0.75, 0.375, 0.75, 0.375, 0.75, 0.625, 0.75, 0.625, 1.0, 0.375, 1.0, 0.125, 0.5, 0.375, 0.5, 0.375, 0.75, 0.125, 0.75, 0.625, 0.5, 0.875, 0.5, 0.875, 0.75, 0.625, 0.75])
me_cube_001.materials.append(mat_wood)
me_cube_001.materials.append(mat_dark)
me_cube_001.materials.append(mat_steel)
me_cube_001.update()

# ---- objects
ob_ak = bpy.data.objects.new('ak', me_cube_001)

# ---- transforms, parenting, visibility, modifiers, constraints
ob_ak.location = (0.0, 0.0, 0.0)

# ---- collection membership
scene.collection.objects.link(ob_ak)

# ---- scene / render settings (as saved in the file)
scene.frame_start = 1; scene.frame_end = 250; scene.frame_set(1)
scene.render.engine = 'BLENDER_EEVEE_NEXT'
bpy.context.view_layer.update()

# ---- added for rendering (the .blend has no active camera and no usable light): camera, sun + grey world if the file has none
cam_auto = bpy.data.cameras.new('AutoCamera')
cam_auto.lens = 50.0
cam_auto.sensor_width = 36.0
cam_auto.clip_end = 1000.0
ob_auto_camera = bpy.data.objects.new('AutoCamera', cam_auto)
scene.collection.objects.link(ob_auto_camera)
ob_auto_camera.location = (0.883391, -0.608554, 0.623385)
ob_auto_camera.rotation_euler = (1.09748, -7.21219e-08, 0.694738)
scene.camera = ob_auto_camera
light_auto_sun = bpy.data.lights.new('AutoSun', 'SUN')
light_auto_sun.energy = 3.0
light_auto_sun.angle = 0.0523599
ob_auto_sun = bpy.data.objects.new('AutoSun', light_auto_sun)
scene.collection.objects.link(ob_auto_sun)
ob_auto_sun.rotation_euler = (0.872665, 0.174533, 0.523599)
if scene.world is None:
    world_auto = bpy.data.worlds.new('AutoWorld')
    world_auto.color = (0.3, 0.3, 0.3)
    scene.world = world_auto
bpy.context.view_layer.update()
